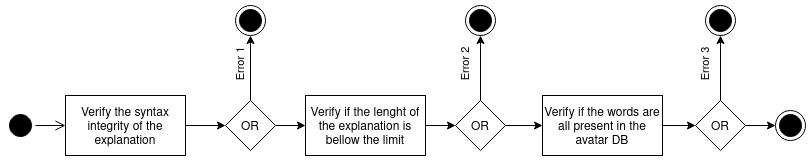

The diagram above was exported from draw.io. Its source (the exported page's mxGraphModel, read from the mxfile embedded in the PNG):
<mxGraphModel dx="1422" dy="831" grid="1" gridSize="10" guides="1" tooltips="1" connect="1" arrows="1" fold="1" page="1" pageScale="1" pageWidth="827" pageHeight="1169" math="0" shadow="0">
  <root>
    <mxCell id="0" />
    <mxCell id="1" parent="0" />
    <mxCell id="NgxsHUVpw1s7tGEg42Pa-4" value="" style="ellipse;html=1;shape=startState;fillColor=#000000;strokeColor=#000000;rotation=90;" parent="1" vertex="1">
      <mxGeometry x="145" y="30" width="30" height="30" as="geometry" />
    </mxCell>
    <mxCell id="NgxsHUVpw1s7tGEg42Pa-5" value="" style="edgeStyle=orthogonalEdgeStyle;html=1;verticalAlign=bottom;endArrow=open;endSize=8;strokeColor=#000000;entryX=0;entryY=0.5;entryDx=0;entryDy=0;rotation=90;" parent="1" source="NgxsHUVpw1s7tGEg42Pa-4" target="NgxsHUVpw1s7tGEg42Pa-33" edge="1">
      <mxGeometry relative="1" as="geometry">
        <mxPoint x="160" y="110" as="targetPoint" />
      </mxGeometry>
    </mxCell>
    <mxCell id="NgxsHUVpw1s7tGEg42Pa-6" value="" style="ellipse;html=1;shape=endState;fillColor=#000000;strokeColor=#000000;rotation=90;" parent="1" vertex="1">
      <mxGeometry x="250" y="490" width="30" height="30" as="geometry" />
    </mxCell>
    <mxCell id="NgxsHUVpw1s7tGEg42Pa-9" style="edgeStyle=orthogonalEdgeStyle;rounded=0;orthogonalLoop=1;jettySize=auto;html=1;strokeColor=#000000;rotation=90;" parent="1" source="NgxsHUVpw1s7tGEg42Pa-7" target="NgxsHUVpw1s7tGEg42Pa-8" edge="1">
      <mxGeometry relative="1" as="geometry" />
    </mxCell>
    <mxCell id="NgxsHUVpw1s7tGEg42Pa-7" value="Verify if the lenght of the explanation is bellow the limit" style="rounded=0;whiteSpace=wrap;html=1;strokeColor=#000000;rotation=90;" parent="1" vertex="1">
      <mxGeometry x="100" y="360" width="120" height="60" as="geometry" />
    </mxCell>
    <mxCell id="NgxsHUVpw1s7tGEg42Pa-10" value="Error 2" style="edgeStyle=orthogonalEdgeStyle;rounded=0;orthogonalLoop=1;jettySize=auto;html=1;strokeColor=#000000;rotation=90;" parent="1" source="NgxsHUVpw1s7tGEg42Pa-8" target="NgxsHUVpw1s7tGEg42Pa-6" edge="1">
      <mxGeometry x="0.1304" y="15" relative="1" as="geometry">
        <mxPoint as="offset" />
      </mxGeometry>
    </mxCell>
    <mxCell id="NgxsHUVpw1s7tGEg42Pa-12" value="" style="edgeStyle=orthogonalEdgeStyle;rounded=0;orthogonalLoop=1;jettySize=auto;html=1;strokeColor=#000000;rotation=90;" parent="1" source="NgxsHUVpw1s7tGEg42Pa-8" target="NgxsHUVpw1s7tGEg42Pa-13" edge="1">
      <mxGeometry relative="1" as="geometry">
        <mxPoint x="160" y="630" as="targetPoint" />
      </mxGeometry>
    </mxCell>
    <mxCell id="NgxsHUVpw1s7tGEg42Pa-8" value="OR" style="rhombus;whiteSpace=wrap;html=1;strokeColor=#000000;rotation=90;" parent="1" vertex="1">
      <mxGeometry x="135" y="480" width="50" height="50" as="geometry" />
    </mxCell>
    <mxCell id="NgxsHUVpw1s7tGEg42Pa-13" value="Verify if the words are all present in the avatar DB" style="rounded=0;whiteSpace=wrap;html=1;strokeColor=#000000;rotation=90;" parent="1" vertex="1">
      <mxGeometry x="100" y="597" width="120" height="60" as="geometry" />
    </mxCell>
    <mxCell id="NgxsHUVpw1s7tGEg42Pa-14" value="" style="ellipse;html=1;shape=endState;fillColor=#000000;strokeColor=#000000;rotation=90;" parent="1" vertex="1">
      <mxGeometry x="250" y="730" width="30" height="30" as="geometry" />
    </mxCell>
    <mxCell id="NgxsHUVpw1s7tGEg42Pa-15" style="edgeStyle=orthogonalEdgeStyle;rounded=0;orthogonalLoop=1;jettySize=auto;html=1;strokeColor=#000000;rotation=90;" parent="1" source="NgxsHUVpw1s7tGEg42Pa-13" target="NgxsHUVpw1s7tGEg42Pa-18" edge="1">
      <mxGeometry relative="1" as="geometry">
        <mxPoint x="150" y="700" as="sourcePoint" />
      </mxGeometry>
    </mxCell>
    <mxCell id="NgxsHUVpw1s7tGEg42Pa-16" value="Error 3" style="edgeStyle=orthogonalEdgeStyle;rounded=0;orthogonalLoop=1;jettySize=auto;html=1;strokeColor=#000000;rotation=90;" parent="1" source="NgxsHUVpw1s7tGEg42Pa-18" target="NgxsHUVpw1s7tGEg42Pa-14" edge="1">
      <mxGeometry x="0.1304" y="15" relative="1" as="geometry">
        <mxPoint x="255" y="785" as="targetPoint" />
        <mxPoint as="offset" />
      </mxGeometry>
    </mxCell>
    <mxCell id="NgxsHUVpw1s7tGEg42Pa-20" value="" style="edgeStyle=orthogonalEdgeStyle;rounded=0;orthogonalLoop=1;jettySize=auto;html=1;strokeColor=#000000;rotation=90;" parent="1" source="NgxsHUVpw1s7tGEg42Pa-18" target="NgxsHUVpw1s7tGEg42Pa-39" edge="1">
      <mxGeometry relative="1" as="geometry">
        <mxPoint x="160" y="860" as="targetPoint" />
      </mxGeometry>
    </mxCell>
    <mxCell id="NgxsHUVpw1s7tGEg42Pa-18" value="OR" style="rhombus;whiteSpace=wrap;html=1;strokeColor=#000000;direction=south;rotation=90;" parent="1" vertex="1">
      <mxGeometry x="135" y="720" width="50" height="50" as="geometry" />
    </mxCell>
    <mxCell id="NgxsHUVpw1s7tGEg42Pa-32" value="" style="edgeStyle=orthogonalEdgeStyle;rounded=0;orthogonalLoop=1;jettySize=auto;html=1;strokeColor=#000000;rotation=90;" parent="1" source="NgxsHUVpw1s7tGEg42Pa-33" target="NgxsHUVpw1s7tGEg42Pa-35" edge="1">
      <mxGeometry relative="1" as="geometry">
        <mxPoint x="160" y="260" as="targetPoint" />
      </mxGeometry>
    </mxCell>
    <mxCell id="NgxsHUVpw1s7tGEg42Pa-33" value="Verify the syntax integrity of the explanation" style="rounded=0;whiteSpace=wrap;html=1;strokeColor=#000000;rotation=90;" parent="1" vertex="1">
      <mxGeometry x="100" y="120" width="120" height="60" as="geometry" />
    </mxCell>
    <mxCell id="NgxsHUVpw1s7tGEg42Pa-34" value="Error 1" style="edgeStyle=orthogonalEdgeStyle;rounded=0;orthogonalLoop=1;jettySize=auto;html=1;strokeColor=#000000;rotation=90;entryX=0.5;entryY=1;entryDx=0;entryDy=0;" parent="1" source="NgxsHUVpw1s7tGEg42Pa-35" target="NgxsHUVpw1s7tGEg42Pa-40" edge="1">
      <mxGeometry x="0.1304" y="10" relative="1" as="geometry">
        <mxPoint x="255" y="280" as="targetPoint" />
        <mxPoint as="offset" />
      </mxGeometry>
    </mxCell>
    <mxCell id="NgxsHUVpw1s7tGEg42Pa-38" style="edgeStyle=orthogonalEdgeStyle;rounded=0;orthogonalLoop=1;jettySize=auto;html=1;strokeColor=#000000;rotation=90;" parent="1" source="NgxsHUVpw1s7tGEg42Pa-35" target="NgxsHUVpw1s7tGEg42Pa-7" edge="1">
      <mxGeometry relative="1" as="geometry" />
    </mxCell>
    <mxCell id="NgxsHUVpw1s7tGEg42Pa-35" value="OR" style="rhombus;whiteSpace=wrap;html=1;strokeColor=#000000;direction=south;rotation=90;" parent="1" vertex="1">
      <mxGeometry x="135" y="250" width="50" height="50" as="geometry" />
    </mxCell>
    <mxCell id="NgxsHUVpw1s7tGEg42Pa-39" value="" style="ellipse;html=1;shape=endState;fillColor=#000000;strokeColor=#000000;direction=south;rotation=90;" parent="1" vertex="1">
      <mxGeometry x="145" y="800" width="30" height="30" as="geometry" />
    </mxCell>
    <mxCell id="NgxsHUVpw1s7tGEg42Pa-40" value="" style="ellipse;html=1;shape=endState;fillColor=#000000;strokeColor=#000000;rotation=90;" parent="1" vertex="1">
      <mxGeometry x="250" y="260" width="30" height="30" as="geometry" />
    </mxCell>
  </root>
</mxGraphModel>